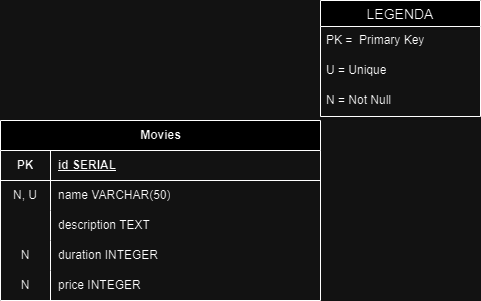

The diagram above was exported from draw.io. Its source (the exported page's mxGraphModel, read from the mxfile embedded in the PNG):
<mxGraphModel dx="993" dy="741" grid="1" gridSize="10" guides="1" tooltips="1" connect="1" arrows="1" fold="1" page="1" pageScale="1" pageWidth="850" pageHeight="1100" math="0" shadow="0" extFonts="Permanent Marker^https://fonts.googleapis.com/css?family=Permanent+Marker">
  <root>
    <mxCell id="0" />
    <mxCell id="1" parent="0" />
    <mxCell id="bxpfVyXBrjwvQfO0TwEY-1" value="Movies" style="shape=table;startSize=30;container=1;collapsible=1;childLayout=tableLayout;fixedRows=1;rowLines=0;fontStyle=1;align=center;resizeLast=1;html=1;" vertex="1" parent="1">
      <mxGeometry x="100" y="340" width="320" height="180" as="geometry" />
    </mxCell>
    <mxCell id="bxpfVyXBrjwvQfO0TwEY-2" value="" style="shape=tableRow;horizontal=0;startSize=0;swimlaneHead=0;swimlaneBody=0;fillColor=none;collapsible=0;dropTarget=0;points=[[0,0.5],[1,0.5]];portConstraint=eastwest;top=0;left=0;right=0;bottom=1;" vertex="1" parent="bxpfVyXBrjwvQfO0TwEY-1">
      <mxGeometry y="30" width="320" height="30" as="geometry" />
    </mxCell>
    <mxCell id="bxpfVyXBrjwvQfO0TwEY-3" value="PK" style="shape=partialRectangle;connectable=0;fillColor=none;top=0;left=0;bottom=0;right=0;fontStyle=1;overflow=hidden;whiteSpace=wrap;html=1;" vertex="1" parent="bxpfVyXBrjwvQfO0TwEY-2">
      <mxGeometry width="50" height="30" as="geometry">
        <mxRectangle width="50" height="30" as="alternateBounds" />
      </mxGeometry>
    </mxCell>
    <mxCell id="bxpfVyXBrjwvQfO0TwEY-4" value="id SERIAL" style="shape=partialRectangle;connectable=0;fillColor=none;top=0;left=0;bottom=0;right=0;align=left;spacingLeft=6;fontStyle=5;overflow=hidden;whiteSpace=wrap;html=1;" vertex="1" parent="bxpfVyXBrjwvQfO0TwEY-2">
      <mxGeometry x="50" width="270" height="30" as="geometry">
        <mxRectangle width="270" height="30" as="alternateBounds" />
      </mxGeometry>
    </mxCell>
    <mxCell id="bxpfVyXBrjwvQfO0TwEY-5" value="" style="shape=tableRow;horizontal=0;startSize=0;swimlaneHead=0;swimlaneBody=0;fillColor=none;collapsible=0;dropTarget=0;points=[[0,0.5],[1,0.5]];portConstraint=eastwest;top=0;left=0;right=0;bottom=0;" vertex="1" parent="bxpfVyXBrjwvQfO0TwEY-1">
      <mxGeometry y="60" width="320" height="30" as="geometry" />
    </mxCell>
    <mxCell id="bxpfVyXBrjwvQfO0TwEY-6" value="N, U" style="shape=partialRectangle;connectable=0;fillColor=none;top=0;left=0;bottom=0;right=0;editable=1;overflow=hidden;whiteSpace=wrap;html=1;" vertex="1" parent="bxpfVyXBrjwvQfO0TwEY-5">
      <mxGeometry width="50" height="30" as="geometry">
        <mxRectangle width="50" height="30" as="alternateBounds" />
      </mxGeometry>
    </mxCell>
    <mxCell id="bxpfVyXBrjwvQfO0TwEY-7" value="name VARCHAR(50)" style="shape=partialRectangle;connectable=0;fillColor=none;top=0;left=0;bottom=0;right=0;align=left;spacingLeft=6;overflow=hidden;whiteSpace=wrap;html=1;" vertex="1" parent="bxpfVyXBrjwvQfO0TwEY-5">
      <mxGeometry x="50" width="270" height="30" as="geometry">
        <mxRectangle width="270" height="30" as="alternateBounds" />
      </mxGeometry>
    </mxCell>
    <mxCell id="bxpfVyXBrjwvQfO0TwEY-8" value="" style="shape=tableRow;horizontal=0;startSize=0;swimlaneHead=0;swimlaneBody=0;fillColor=none;collapsible=0;dropTarget=0;points=[[0,0.5],[1,0.5]];portConstraint=eastwest;top=0;left=0;right=0;bottom=0;" vertex="1" parent="bxpfVyXBrjwvQfO0TwEY-1">
      <mxGeometry y="90" width="320" height="30" as="geometry" />
    </mxCell>
    <mxCell id="bxpfVyXBrjwvQfO0TwEY-9" value="" style="shape=partialRectangle;connectable=0;fillColor=none;top=0;left=0;bottom=0;right=0;editable=1;overflow=hidden;whiteSpace=wrap;html=1;" vertex="1" parent="bxpfVyXBrjwvQfO0TwEY-8">
      <mxGeometry width="50" height="30" as="geometry">
        <mxRectangle width="50" height="30" as="alternateBounds" />
      </mxGeometry>
    </mxCell>
    <mxCell id="bxpfVyXBrjwvQfO0TwEY-10" value="description TEXT" style="shape=partialRectangle;connectable=0;fillColor=none;top=0;left=0;bottom=0;right=0;align=left;spacingLeft=6;overflow=hidden;whiteSpace=wrap;html=1;" vertex="1" parent="bxpfVyXBrjwvQfO0TwEY-8">
      <mxGeometry x="50" width="270" height="30" as="geometry">
        <mxRectangle width="270" height="30" as="alternateBounds" />
      </mxGeometry>
    </mxCell>
    <mxCell id="bxpfVyXBrjwvQfO0TwEY-11" value="" style="shape=tableRow;horizontal=0;startSize=0;swimlaneHead=0;swimlaneBody=0;fillColor=none;collapsible=0;dropTarget=0;points=[[0,0.5],[1,0.5]];portConstraint=eastwest;top=0;left=0;right=0;bottom=0;" vertex="1" parent="bxpfVyXBrjwvQfO0TwEY-1">
      <mxGeometry y="120" width="320" height="30" as="geometry" />
    </mxCell>
    <mxCell id="bxpfVyXBrjwvQfO0TwEY-12" value="N" style="shape=partialRectangle;connectable=0;fillColor=none;top=0;left=0;bottom=0;right=0;editable=1;overflow=hidden;whiteSpace=wrap;html=1;" vertex="1" parent="bxpfVyXBrjwvQfO0TwEY-11">
      <mxGeometry width="50" height="30" as="geometry">
        <mxRectangle width="50" height="30" as="alternateBounds" />
      </mxGeometry>
    </mxCell>
    <mxCell id="bxpfVyXBrjwvQfO0TwEY-13" value="duration INTEGER" style="shape=partialRectangle;connectable=0;fillColor=none;top=0;left=0;bottom=0;right=0;align=left;spacingLeft=6;overflow=hidden;whiteSpace=wrap;html=1;" vertex="1" parent="bxpfVyXBrjwvQfO0TwEY-11">
      <mxGeometry x="50" width="270" height="30" as="geometry">
        <mxRectangle width="270" height="30" as="alternateBounds" />
      </mxGeometry>
    </mxCell>
    <mxCell id="bxpfVyXBrjwvQfO0TwEY-18" style="shape=tableRow;horizontal=0;startSize=0;swimlaneHead=0;swimlaneBody=0;fillColor=none;collapsible=0;dropTarget=0;points=[[0,0.5],[1,0.5]];portConstraint=eastwest;top=0;left=0;right=0;bottom=0;" vertex="1" parent="bxpfVyXBrjwvQfO0TwEY-1">
      <mxGeometry y="150" width="320" height="30" as="geometry" />
    </mxCell>
    <mxCell id="bxpfVyXBrjwvQfO0TwEY-19" value="N" style="shape=partialRectangle;connectable=0;fillColor=none;top=0;left=0;bottom=0;right=0;editable=1;overflow=hidden;whiteSpace=wrap;html=1;" vertex="1" parent="bxpfVyXBrjwvQfO0TwEY-18">
      <mxGeometry width="50" height="30" as="geometry">
        <mxRectangle width="50" height="30" as="alternateBounds" />
      </mxGeometry>
    </mxCell>
    <mxCell id="bxpfVyXBrjwvQfO0TwEY-20" value="price INTEGER" style="shape=partialRectangle;connectable=0;fillColor=none;top=0;left=0;bottom=0;right=0;align=left;spacingLeft=6;overflow=hidden;whiteSpace=wrap;html=1;" vertex="1" parent="bxpfVyXBrjwvQfO0TwEY-18">
      <mxGeometry x="50" width="270" height="30" as="geometry">
        <mxRectangle width="270" height="30" as="alternateBounds" />
      </mxGeometry>
    </mxCell>
    <mxCell id="bxpfVyXBrjwvQfO0TwEY-14" value="LEGENDA" style="swimlane;fontStyle=0;childLayout=stackLayout;horizontal=1;startSize=26;horizontalStack=0;resizeParent=1;resizeParentMax=0;resizeLast=0;collapsible=1;marginBottom=0;align=center;fontSize=14;" vertex="1" parent="1">
      <mxGeometry x="420" y="220" width="160" height="116" as="geometry" />
    </mxCell>
    <mxCell id="bxpfVyXBrjwvQfO0TwEY-15" value="PK =&amp;nbsp; Primary Key" style="text;strokeColor=none;fillColor=none;spacingLeft=4;spacingRight=4;overflow=hidden;rotatable=0;points=[[0,0.5],[1,0.5]];portConstraint=eastwest;fontSize=12;whiteSpace=wrap;html=1;" vertex="1" parent="bxpfVyXBrjwvQfO0TwEY-14">
      <mxGeometry y="26" width="160" height="30" as="geometry" />
    </mxCell>
    <mxCell id="bxpfVyXBrjwvQfO0TwEY-16" value="U = Unique" style="text;strokeColor=none;fillColor=none;spacingLeft=4;spacingRight=4;overflow=hidden;rotatable=0;points=[[0,0.5],[1,0.5]];portConstraint=eastwest;fontSize=12;whiteSpace=wrap;html=1;" vertex="1" parent="bxpfVyXBrjwvQfO0TwEY-14">
      <mxGeometry y="56" width="160" height="30" as="geometry" />
    </mxCell>
    <mxCell id="bxpfVyXBrjwvQfO0TwEY-17" value="N = Not Null" style="text;strokeColor=none;fillColor=none;spacingLeft=4;spacingRight=4;overflow=hidden;rotatable=0;points=[[0,0.5],[1,0.5]];portConstraint=eastwest;fontSize=12;whiteSpace=wrap;html=1;" vertex="1" parent="bxpfVyXBrjwvQfO0TwEY-14">
      <mxGeometry y="86" width="160" height="30" as="geometry" />
    </mxCell>
  </root>
</mxGraphModel>